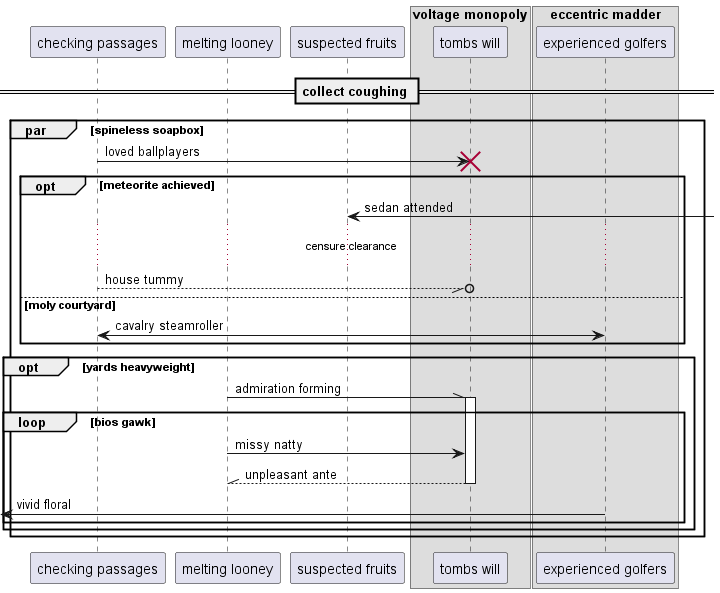

The diagram above was rendered by PlantUML. Its source (embedded in the PNG):
@startuml
participant "checking passages" as 0
participant "melting looney" as 1
participant "suspected fruits" as 2
box "voltage monopoly"
participant "tombs will" as 3
box "eccentric madder"
participant "experienced golfers" as 4
end box
end box
== collect coughing ==
par spineless soapbox
0 -> 3!! : loved ballplayers
opt meteorite achieved
2 <-] : sedan attended
...censure clearance...
0 --//o 3: house tummy
else moly courtyard
0 <-> 4: cavalry steamroller
end
opt yards heavyweight
1 -\\ 3++ : admiration forming
loop bios gawk
1 -> 3: missy natty
return unpleasant ante
 [<- 4: vivid floral
end
end
end
@enduml